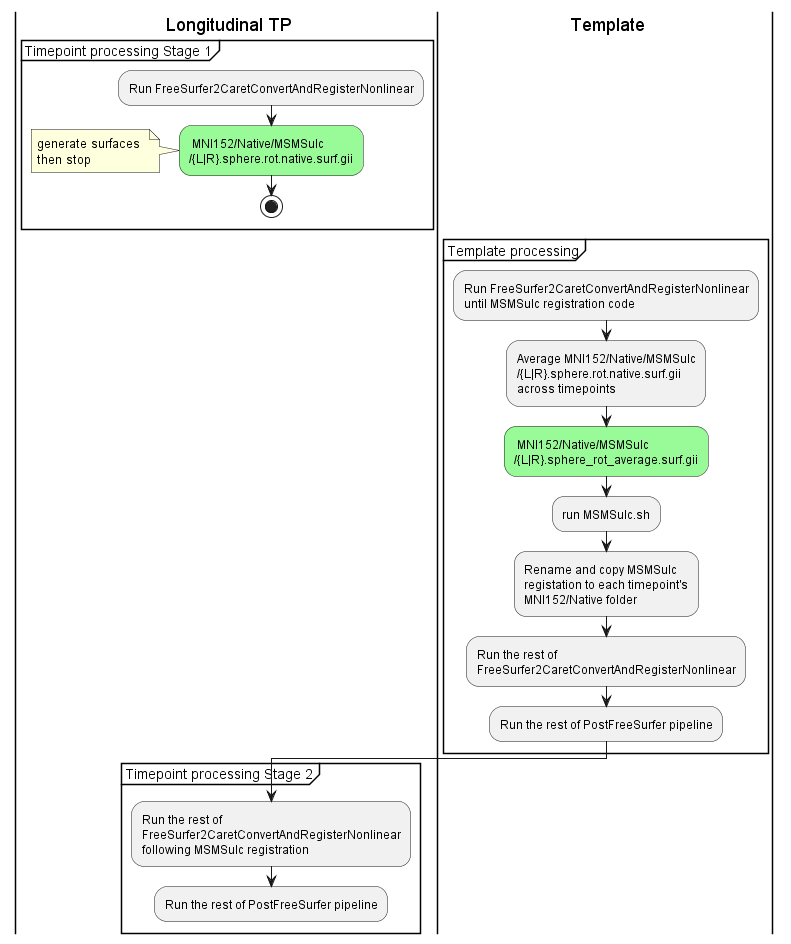

The diagram above was rendered by PlantUML. Its source (embedded in the PNG):
@startuml PrePostFreesurferPipeline-long general scheme
|p| Longitudinal TP
|t| Template

|p|
-[hidden]->
group Timepoint processing Stage 1
:Run FreeSurfer2CaretConvertAndRegisterNonlinear;
#palegreen: MNI152/Native/MSMSulc
/{L|R}.sphere.rot.native.surf.gii;
note
generate surfaces 
then stop
end note
stop
end group
|t|
group Template processing
:Run FreeSurfer2CaretConvertAndRegisterNonlinear
until MSMSulc registration code;
:Average MNI152/Native/MSMSulc
/{L|R}.sphere.rot.native.surf.gii
across timepoints;
#palegreen: MNI152/Native/MSMSulc
/{L|R}.sphere_rot_average.surf.gii;
:run MSMSulc.sh;
:Rename and copy MSMSulc 
registation to each timepoint's
MNI152/Native folder;
:Run the rest of 
FreeSurfer2CaretConvertAndRegisterNonlinear;
:Run the rest of PostFreeSurfer pipeline;
end group
|p|
group Timepoint processing Stage 2
:Run the rest of 
FreeSurfer2CaretConvertAndRegisterNonlinear
following MSMSulc registration;
:Run the rest of PostFreeSurfer pipeline;
end group
@enduml